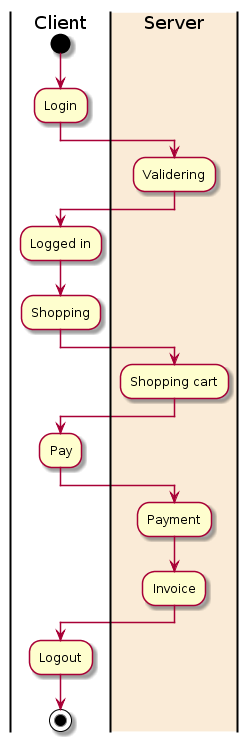

The diagram above was rendered by PlantUML. Its source (embedded in the PNG):
@startuml
|Client|
start
:Login;
|#AntiqueWhite|Server|
:Validering;
|Client|
:Logged in;
:Shopping;
|#AntiqueWhite|Server|
:Shopping cart;
|Client|
:Pay;
|#AntiqueWhite|Server|
:Payment;
:Invoice;
|Client|
:Logout;
stop
@enduml